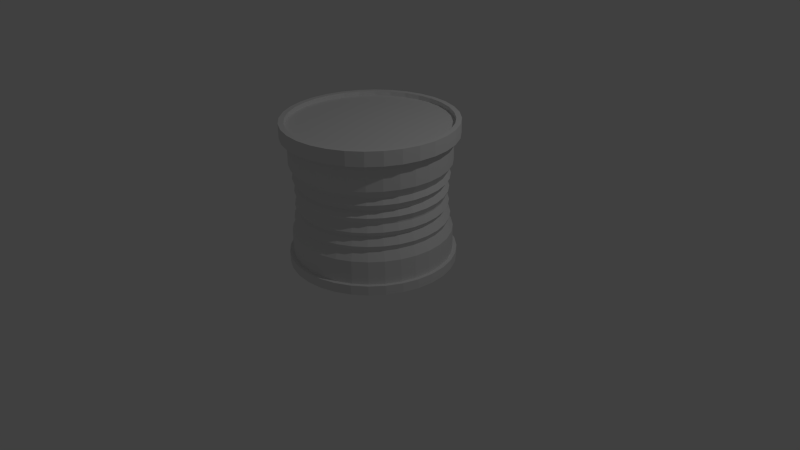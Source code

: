 # Source: Can.blend  (saved by Blender 2.76.0; exported with 4.5.12 LTS)
import bpy
from mathutils import Matrix  # noqa: F401  (used for matrix-valued properties, if any)

bpy.ops.wm.read_factory_settings(use_empty=True)
scene = bpy.context.scene
scene.name = 'Scene'

# ---- collections
col_collection_1 = bpy.data.collections.new('Collection 1'); scene.collection.children.link(col_collection_1)

# ---- world
world_world = bpy.data.worlds.new('World'); scene.world = world_world
world_world.color = (0.05088, 0.05088, 0.05088)
world_world.use_sun_shadow = False
world_world.sun_shadow_jitter_overblur = 0.0
world_world.cycles.sampling_method = 'MANUAL'
world_world.cycles.sample_map_resolution = 256

# ---- cameras
cam_camera = bpy.data.cameras.new('Camera')
cam_camera.clip_end = 100.0
cam_camera.lens = 35.0
cam_camera.sensor_width = 32.0
cam_camera.sensor_height = 18.0
cam_camera.ortho_scale = 7.314
cam_camera.dof.focus_distance = 0.0
cam_camera.dof.aperture_fstop = 128.0

# ---- lights
light_lamp = bpy.data.lights.new('Lamp', 'POINT')
light_lamp.transmission_factor = 0.0
light_lamp.cutoff_distance = 30.0
light_lamp.energy = 100.0
light_lamp.shadow_buffer_clip_start = 1.001
light_lamp.shadow_soft_size = 0.1
light_lamp.shadow_maximum_resolution = 0.006
light_lamp.use_absolute_resolution = True
light_lamp.cycles.use_multiple_importance_sampling = False

# ---- meshes
me_cylinder = bpy.data.meshes.new('Cylinder')
me_cylinder.from_pydata([(-0.4159, 1.004, 0.8119), (-4.836e-09, 1.02, 0.8119), (-0.6038, 0.9036, 0.8119), (0.1991, 1.001, 0.8119), (-0.7684, 0.7684, 0.8119), (0.3905, 0.9428, 0.8119), (-0.9036, 0.6038, 0.8119), (0.567, 0.8485, 0.8119), (-1.004, 0.4159, 0.8119), (0.7216, 0.7216, 0.8119), (-1.066, 0.212, 0.8119), (0.8485, 0.567, 0.8119), (-1.087, 1.024e-06, 0.8119), (0.9428, 0.3905, 0.8119), (-1.066, -0.212, 0.8119), (1.001, 0.1991, 0.8119), (-1.004, -0.4159, 0.8119), (1.02, 7.17e-08, 0.8119), (-0.9036, -0.6038, 0.8119), (1.001, -0.1991, 0.8119), (-0.7684, -0.7684, 0.8119), (0.9428, -0.3905, 0.8119), (-0.6038, -0.9036, 0.8119), (0.8485, -0.567, 0.8119), (-0.4159, -1.004, 0.8119), (0.7216, -0.7216, 0.8119), (-0.212, -1.066, 0.8119), (0.567, -0.8485, 0.8119), (-3.644e-07, -1.087, 0.8119), (0.3905, -0.9428, 0.8119), (0.212, -1.066, 0.8119), (0.1991, -1.001, 0.8119), (0.4159, -1.004, 0.8119), (-3.374e-07, -1.02, 0.8119), (0.6038, -0.9036, 0.8119), (-0.1991, -1.001, 0.8119), (0.7684, -0.7684, 0.8119), (-0.3905, -0.9428, 0.8119), (0.9036, -0.6038, 0.8119), (-0.567, -0.8485, 0.8119), (1.004, -0.4159, 0.8119), (-0.7216, -0.7216, 0.8119), (1.066, -0.212, 0.8119), (-0.8485, -0.567, 0.8119), (1.087, 5.676e-08, 0.8119), (-0.9428, -0.3905, 0.8119), (1.066, 0.212, 0.8119), (-1.001, -0.1991, 0.8119), (1.004, 0.4159, 0.8119), (-1.02, 9.8e-07, 0.8119), (0.9036, 0.6038, 0.8119), (-1.001, 0.1991, 0.8119), (0.7684, 0.7684, 0.8119), (-0.9428, 0.3905, 0.8119), (0.6038, 0.9036, 0.8119), (-0.8485, 0.567, 0.8119), (0.4159, 1.004, 0.8119), (-0.7216, 0.7216, 0.8119), (-1.032e-08, 1.087, 0.6301), (-0.567, 0.8485, 0.8119), (-1.032e-08, 1.087, 0.8119), (-0.3905, 0.9428, 0.8119), (0.212, 1.066, 0.8119), (-0.1991, 1.001, 0.8119), (0.0, 1.0, -0.885), (0.1951, 0.9808, -0.885), (0.3827, 0.9239, -0.885), (0.5556, 0.8315, -0.885), (0.7071, 0.7071, -0.885), (0.8315, 0.5556, -0.885), (0.9239, 0.3827, -0.885), (0.9808, 0.1951, -0.885), (1.0, 7.55e-08, -0.885), (0.9808, -0.1951, -0.885), (0.9239, -0.3827, -0.885), (0.8315, -0.5556, -0.885), (0.7071, -0.7071, -0.885), (0.5556, -0.8315, -0.885), (0.3827, -0.9239, -0.885), (0.1951, -0.9808, -0.885), (-3.258e-07, -1.0, -0.885), (-0.1951, -0.9808, -0.885), (-0.3827, -0.9239, -0.885), (-0.5556, -0.8315, -0.885), (-0.7071, -0.7071, -0.885), (-0.8315, -0.5556, -0.885), (-0.9239, -0.3827, -0.885), (-0.9808, -0.1951, -0.885), (-1.0, 9.656e-07, -0.885), (-0.9808, 0.1951, -0.885), (-0.9239, 0.3827, -0.885), (-0.8315, 0.5556, -0.885), (-0.7071, 0.7071, -0.885), (-0.5556, 0.8315, -0.885), (-0.3827, 0.9239, -0.885), (-0.1951, 0.9808, -0.885), (0.0, 1.0, 0.6373), (0.1951, 0.9808, 0.6373), (0.3827, 0.9239, 0.6373), (0.5556, 0.8315, 0.6373), (0.7071, 0.7071, 0.6373), (0.8315, 0.5556, 0.6373), (0.9239, 0.3827, 0.6373), (0.9808, 0.1951, 0.6373), (1.0, 7.55e-08, 0.6373), (0.9808, -0.1951, 0.6373), (0.9239, -0.3827, 0.6373), (0.8315, -0.5556, 0.6373), (0.7071, -0.7071, 0.6373), (0.5556, -0.8315, 0.6373), (0.3827, -0.9239, 0.6373), (0.1951, -0.9808, 0.6373), (-3.258e-07, -1.0, 0.6373), (-0.1951, -0.9808, 0.6373), (-0.3827, -0.9239, 0.6373), (-0.5556, -0.8315, 0.6373), (-0.7071, -0.7071, 0.6373), (-0.8315, -0.5556, 0.6373), (-0.9239, -0.3827, 0.6373), (-0.9808, -0.1951, 0.6373), (-1.0, 9.656e-07, 0.6373), (-0.9808, 0.1951, 0.6373), (-0.9239, 0.3827, 0.6373), (-0.8315, 0.5556, 0.6373), (-0.7071, 0.7071, 0.6373), (-0.5556, 0.8315, 0.6373), (-0.3827, 0.9239, 0.6373), (-0.1951, 0.9808, 0.6373), (0.1951, 0.9808, 0.2938), (0.1852, 0.9308, -0.05628), (0.1758, 0.884, -0.311), (0.1951, 0.9808, -0.6757), (0.3827, 0.9239, 0.2938), (0.3632, 0.8768, -0.05628), (0.3449, 0.8328, -0.311), (0.3827, 0.9239, -0.6757), (0.5556, 0.8315, 0.2938), (0.5273, 0.7891, -0.05628), (0.5008, 0.7495, -0.311), (0.5556, 0.8315, -0.6757), (0.7071, 0.7071, 0.2938), (0.6711, 0.6711, -0.05628), (0.6374, 0.6374, -0.311), (0.7071, 0.7071, -0.6757), (0.8315, 0.5556, 0.2938), (0.7891, 0.5273, -0.05628), (0.7495, 0.5008, -0.311), (0.8315, 0.5556, -0.6757), (0.9239, 0.3827, 0.2938), (0.8768, 0.3632, -0.05628), (0.8328, 0.3449, -0.311), (0.9239, 0.3827, -0.6757), (0.9808, 0.1951, 0.2938), (0.9308, 0.1852, -0.05628), (0.884, 0.1758, -0.311), (0.9808, 0.1951, -0.6757), (1.0, 7.55e-08, 0.2938), (0.9491, 8.771e-08, -0.05628), (0.9014, 9.795e-08, -0.311), (1.0, 7.55e-08, -0.6757), (0.9808, -0.1951, 0.2938), (0.9308, -0.1852, -0.05628), (0.884, -0.1758, -0.311), (0.9808, -0.1951, -0.6757), (0.9239, -0.3827, 0.2938), (0.8768, -0.3632, -0.05628), (0.8328, -0.3449, -0.311), (0.9239, -0.3827, -0.6757), (0.8315, -0.5556, 0.2938), (0.7891, -0.5273, -0.05628), (0.7495, -0.5008, -0.311), (0.8315, -0.5556, -0.6757), (0.7071, -0.7071, 0.2938), (0.6711, -0.6711, -0.05628), (0.6374, -0.6374, -0.311), (0.7071, -0.7071, -0.6757), (0.5556, -0.8315, 0.2938), (0.5273, -0.7891, -0.05628), (0.5008, -0.7495, -0.311), (0.5556, -0.8315, -0.6757), (0.3827, -0.9239, 0.2938), (0.3632, -0.8768, -0.05628), (0.3449, -0.8328, -0.311), (0.3827, -0.9239, -0.6757), (0.1951, -0.9808, 0.2938), (0.1852, -0.9308, -0.05628), (0.1758, -0.884, -0.311), (0.1951, -0.9808, -0.6757), (-3.258e-07, -1.0, 0.2938), (-3.063e-07, -0.9491, -0.05628), (-2.87e-07, -0.9014, -0.311), (-3.258e-07, -1.0, -0.6757), (-0.1951, -0.9808, 0.2938), (-0.1852, -0.9308, -0.05628), (-0.1758, -0.884, -0.311), (-0.1951, -0.9808, -0.6757), (-0.3827, -0.9239, 0.2938), (-0.3632, -0.8768, -0.05628), (-0.3449, -0.8328, -0.311), (-0.3827, -0.9239, -0.6757), (-0.5556, -0.8315, 0.2938), (-0.5273, -0.7891, -0.05628), (-0.5008, -0.7495, -0.311), (-0.5556, -0.8315, -0.6757), (-0.7071, -0.7071, 0.2938), (-0.6711, -0.6711, -0.05628), (-0.6374, -0.6374, -0.311), (-0.7071, -0.7071, -0.6757), (-0.8315, -0.5556, 0.2938), (-0.7891, -0.5273, -0.05628), (-0.7495, -0.5008, -0.311), (-0.8315, -0.5556, -0.6757), (-0.9239, -0.3827, 0.2938), (-0.8768, -0.3632, -0.05628), (-0.8328, -0.3449, -0.311), (-0.9239, -0.3827, -0.6757), (-0.9808, -0.1951, 0.2938), (-0.9308, -0.1852, -0.05628), (-0.884, -0.1758, -0.311), (-0.9808, -0.1951, -0.6757), (-1.0, 9.656e-07, 0.2938), (-0.9491, 9.325e-07, -0.05628), (-0.9014, 9.002e-07, -0.311), (-1.0, 9.656e-07, -0.6757), (-0.9808, 0.1951, 0.2938), (-0.9308, 0.1852, -0.05628), (-0.884, 0.1758, -0.311), (-0.9808, 0.1951, -0.6757), (-0.9239, 0.3827, 0.2938), (-0.8768, 0.3632, -0.05628), (-0.8327, 0.3449, -0.311), (-0.9239, 0.3827, -0.6757), (-0.8315, 0.5556, 0.2938), (-0.7891, 0.5273, -0.05628), (-0.7495, 0.5008, -0.311), (-0.8315, 0.5556, -0.6757), (-0.7071, 0.7071, 0.2938), (-0.6711, 0.6711, -0.05628), (-0.6374, 0.6374, -0.311), (-0.7071, 0.7071, -0.6757), (-0.5556, 0.8315, 0.2938), (-0.5273, 0.7891, -0.05628), (-0.5008, 0.7495, -0.311), (-0.5556, 0.8315, -0.6757), (-0.3827, 0.9239, 0.2938), (-0.3632, 0.8768, -0.05628), (-0.3449, 0.8328, -0.311), (-0.3827, 0.9239, -0.6757), (-0.1951, 0.9808, 0.2938), (-0.1852, 0.9308, -0.05628), (-0.1758, 0.884, -0.311), (-0.1951, 0.9808, -0.6757), (0.0, 1.0, -0.6757), (6.739e-09, 0.9014, -0.311), (2.973e-09, 0.9491, -0.05628), (0.0, 1.0, 0.2938), (0.1886, 0.948, 0.112), (0.3699, 0.893, 0.112), (0.537, 0.8037, 0.112), (0.6835, 0.6835, 0.112), (0.8037, 0.537, 0.112), (0.893, 0.3699, 0.112), (0.948, 0.1886, 0.112), (0.9666, 8.326e-08, 0.112), (0.948, -0.1886, 0.112), (0.893, -0.3699, 0.112), (0.8037, -0.537, 0.112), (0.6835, -0.6835, 0.112), (0.537, -0.8037, 0.112), (0.3699, -0.893, 0.112), (0.1886, -0.948, 0.112), (-3.124e-07, -0.9666, 0.112), (-0.1886, -0.948, 0.112), (-0.3699, -0.893, 0.112), (-0.537, -0.8037, 0.112), (-0.6835, -0.6835, 0.112), (-0.8037, -0.537, 0.112), (-0.893, -0.3699, 0.112), (-0.948, -0.1886, 0.112), (-0.9666, 9.436e-07, 0.112), (-0.948, 0.1886, 0.112), (-0.893, 0.3699, 0.112), (-0.8037, 0.537, 0.112), (-0.6835, 0.6835, 0.112), (-0.537, 0.8037, 0.112), (-0.3699, 0.893, 0.112), (-0.1886, 0.948, 0.112), (2.538e-09, 0.9666, 0.112), (0.1771, 0.8904, -0.1565), (0.3474, 0.8388, -0.1565), (0.5044, 0.7549, -0.1565), (0.642, 0.642, -0.1565), (0.7549, 0.5044, -0.1565), (0.8388, 0.3474, -0.1565), (0.8904, 0.1771, -0.1565), (0.9079, 9.695e-08, -0.1565), (0.8904, -0.1771, -0.1565), (0.8388, -0.3474, -0.1565), (0.7549, -0.5044, -0.1565), (0.642, -0.642, -0.1565), (0.5044, -0.7549, -0.1565), (0.3474, -0.8388, -0.1565), (0.1771, -0.8904, -0.1565), (-2.899e-07, -0.9079, -0.1565), (-0.1771, -0.8904, -0.1565), (-0.3474, -0.8388, -0.1565), (-0.5044, -0.7549, -0.1565), (-0.642, -0.642, -0.1565), (-0.7549, -0.5044, -0.1565), (-0.8388, -0.3474, -0.1565), (-0.8904, -0.1771, -0.1565), (-0.9079, 9.051e-07, -0.1565), (-0.8904, 0.1771, -0.1565), (-0.8388, 0.3474, -0.1565), (-0.7549, 0.5044, -0.1565), (-0.642, 0.642, -0.1565), (-0.5044, 0.7549, -0.1565), (-0.3474, 0.8388, -0.1565), (-0.1771, 0.8904, -0.1565), (5.97e-09, 0.9079, -0.1565), (0.1824, 0.9168, -0.4787), (0.3577, 0.8636, -0.4787), (0.5193, 0.7772, -0.4787), (0.6609, 0.6609, -0.4787), (0.7772, 0.5193, -0.4787), (0.8636, 0.3577, -0.4787), (0.9168, 0.1824, -0.4787), (0.9347, 9.074e-08, -0.4787), (0.9168, -0.1824, -0.4787), (0.8636, -0.3577, -0.4787), (0.7772, -0.5193, -0.4787), (0.6609, -0.6609, -0.4787), (0.5193, -0.7772, -0.4787), (0.3577, -0.8636, -0.4787), (0.1824, -0.9168, -0.4787), (-2.982e-07, -0.9347, -0.4787), (-0.1824, -0.9168, -0.4787), (-0.3577, -0.8636, -0.4787), (-0.5193, -0.7772, -0.4787), (-0.6609, -0.6609, -0.4787), (-0.7772, -0.5193, -0.4787), (-0.8636, -0.3577, -0.4787), (-0.9168, -0.1824, -0.4787), (-0.9347, 9.227e-07, -0.4787), (-0.9168, 0.1824, -0.4787), (-0.8636, 0.3577, -0.4787), (-0.7772, 0.5193, -0.4787), (-0.6609, 0.6609, -0.4787), (-0.5193, 0.7772, -0.4787), (-0.3577, 0.8636, -0.4787), (-0.1824, 0.9168, -0.4787), (6.34e-09, 0.9347, -0.4787), (0.1758, 0.884, 0.01498), (0.1852, 0.9308, -0.2398), (0.1951, 0.9808, -0.5898), (0.3449, 0.8328, 0.01498), (0.3632, 0.8768, -0.2398), (0.3827, 0.9239, -0.5898), (0.5008, 0.7495, 0.01498), (0.5273, 0.7891, -0.2398), (0.5556, 0.8315, -0.5898), (0.6374, 0.6374, 0.01498), (0.6711, 0.6711, -0.2398), (0.7071, 0.7071, -0.5898), (0.7495, 0.5008, 0.01498), (0.7891, 0.5273, -0.2398), (0.8315, 0.5556, -0.5898), (0.8328, 0.3449, 0.01498), (0.8768, 0.3632, -0.2398), (0.9239, 0.3827, -0.5898), (0.884, 0.1758, 0.01498), (0.9308, 0.1852, -0.2398), (0.9808, 0.1951, -0.5898), (0.9014, 9.795e-08, 0.01498), (0.9491, 8.771e-08, -0.2398), (1.0, 7.55e-08, -0.5898), (0.884, -0.1758, 0.01498), (0.9308, -0.1852, -0.2398), (0.9808, -0.1951, -0.5898), (0.8328, -0.3449, 0.01498), (0.8768, -0.3632, -0.2398), (0.9239, -0.3827, -0.5898), (0.7495, -0.5008, 0.01498), (0.7891, -0.5273, -0.2398), (0.8315, -0.5556, -0.5898), (0.6374, -0.6374, 0.01498), (0.6711, -0.6711, -0.2398), (0.7071, -0.7071, -0.5898), (0.5008, -0.7495, 0.01498), (0.5273, -0.7891, -0.2398), (0.5556, -0.8315, -0.5898), (0.3449, -0.8328, 0.01498), (0.3632, -0.8768, -0.2398), (0.3827, -0.9239, -0.5898), (0.1758, -0.884, 0.01498), (0.1852, -0.9308, -0.2398), (0.1951, -0.9808, -0.5898), (-2.87e-07, -0.9014, 0.01498), (-3.063e-07, -0.9491, -0.2398), (-3.258e-07, -1.0, -0.5898), (-0.1758, -0.884, 0.01498), (-0.1852, -0.9308, -0.2398), (-0.1951, -0.9808, -0.5898), (-0.3449, -0.8328, 0.01498), (-0.3632, -0.8768, -0.2398), (-0.3827, -0.9239, -0.5898), (-0.5008, -0.7495, 0.01498), (-0.5273, -0.7891, -0.2398), (-0.5556, -0.8315, -0.5898), (-0.6374, -0.6374, 0.01498), (-0.6711, -0.6711, -0.2398), (-0.7071, -0.7071, -0.5898), (-0.7495, -0.5008, 0.01498), (-0.7891, -0.5273, -0.2398), (-0.8315, -0.5556, -0.5898), (-0.8328, -0.3449, 0.01498), (-0.8768, -0.3632, -0.2398), (-0.9239, -0.3827, -0.5898), (-0.884, -0.1758, 0.01498), (-0.9308, -0.1852, -0.2398), (-0.9808, -0.1951, -0.5898), (-0.9014, 9.002e-07, 0.01498), (-0.9491, 9.325e-07, -0.2398), (-1.0, 9.656e-07, -0.5898), (-0.884, 0.1758, 0.01498), (-0.9308, 0.1852, -0.2398), (-0.9808, 0.1951, -0.5898), (-0.8327, 0.3449, 0.01498), (-0.8768, 0.3632, -0.2398), (-0.9239, 0.3827, -0.5898), (-0.7495, 0.5008, 0.01498), (-0.7891, 0.5273, -0.2398), (-0.8315, 0.5556, -0.5898), (-0.6374, 0.6374, 0.01498), (-0.6711, 0.6711, -0.2398), (-0.7071, 0.7071, -0.5898), (-0.5008, 0.7495, 0.01498), (-0.5273, 0.7891, -0.2398), (-0.5556, 0.8315, -0.5898), (-0.3449, 0.8328, 0.01498), (-0.3632, 0.8768, -0.2398), (-0.3827, 0.9239, -0.5898), (-0.1758, 0.884, 0.01498), (-0.1852, 0.9308, -0.2398), (-0.1951, 0.9808, -0.5898), (2.538e-09, 0.9666, -0.408), (5.97e-09, 0.9079, -0.1396), (6.34e-09, 0.9347, 0.1827), (0.09755, 0.9904, -0.6757), (0.08792, 0.8927, -0.311), (0.09258, 0.94, -0.05628), (0.09755, 0.9904, 0.2938), (0.2889, 0.9523, -0.6757), (0.2604, 0.8584, -0.311), (0.2742, 0.9038, -0.05628), (0.2889, 0.9523, 0.2938), (0.4691, 0.8777, -0.6757), (0.4229, 0.7911, -0.311), (0.4452, 0.833, -0.05628), (0.4691, 0.8777, 0.2938), (0.6313, 0.7693, -0.6757), (0.5691, 0.6934, -0.311), (0.5992, 0.7301, -0.05628), (0.6313, 0.7693, 0.2938), (0.7693, 0.6313, -0.6757), (0.6934, 0.5691, -0.311), (0.7301, 0.5992, -0.05628), (0.7693, 0.6313, 0.2938), (0.8777, 0.4691, -0.6757), (0.7911, 0.4229, -0.311), (0.833, 0.4452, -0.05628), (0.8777, 0.4691, 0.2938), (0.9523, 0.2889, -0.6757), (0.8584, 0.2604, -0.311), (0.9038, 0.2742, -0.05628), (0.9523, 0.2889, 0.2938), (0.9904, 0.09755, -0.6757), (0.8927, 0.08792, -0.311), (0.94, 0.09258, -0.05628), (0.9904, 0.09755, 0.2938), (0.9904, -0.09755, -0.6757), (0.8927, -0.08792, -0.311), (0.94, -0.09258, -0.05628), (0.9904, -0.09755, 0.2938), (0.9523, -0.2889, -0.6757), (0.8584, -0.2604, -0.311), (0.9038, -0.2742, -0.05628), (0.9523, -0.2889, 0.2938), (0.8777, -0.4691, -0.6757), (0.7911, -0.4229, -0.311), (0.833, -0.4452, -0.05628), (0.8777, -0.4691, 0.2938), (0.7693, -0.6313, -0.6757), (0.6934, -0.5691, -0.311), (0.7301, -0.5992, -0.05628), (0.7693, -0.6313, 0.2938), (0.6313, -0.7693, -0.6757), (0.5691, -0.6934, -0.311), (0.5992, -0.7301, -0.05628), (0.6313, -0.7693, 0.2938), (0.4691, -0.8777, -0.6757), (0.4229, -0.7911, -0.311), (0.4452, -0.833, -0.05628), (0.4691, -0.8777, 0.2938), (0.2889, -0.9523, -0.6757), (0.2604, -0.8584, -0.311), (0.2742, -0.9038, -0.05628), (0.2889, -0.9523, 0.2938), (0.09754, -0.9904, -0.6757), (0.08792, -0.8927, -0.311), (0.09258, -0.94, -0.05628), (0.09754, -0.9904, 0.2938), (-0.09755, -0.9904, -0.6757), (-0.08792, -0.8927, -0.311), (-0.09258, -0.94, -0.05628), (-0.09755, -0.9904, 0.2938), (-0.2889, -0.9523, -0.6757), (-0.2604, -0.8584, -0.311), (-0.2742, -0.9038, -0.05628), (-0.2889, -0.9523, 0.2938), (-0.4691, -0.8777, -0.6757), (-0.4229, -0.7911, -0.311), (-0.4452, -0.833, -0.05628), (-0.4691, -0.8777, 0.2938), (-0.6313, -0.7693, -0.6757), (-0.5691, -0.6934, -0.311), (-0.5992, -0.7301, -0.05628), (-0.6313, -0.7693, 0.2938), (-0.7693, -0.6313, -0.6757), (-0.6934, -0.5691, -0.311), (-0.7301, -0.5992, -0.05628), (-0.7693, -0.6313, 0.2938), (-0.8777, -0.4691, -0.6757), (-0.7911, -0.4229, -0.311), (-0.833, -0.4452, -0.05628), (-0.8777, -0.4691, 0.2938), (-0.9523, -0.2889, -0.6757), (-0.8584, -0.2604, -0.311), (-0.9038, -0.2742, -0.05628), (-0.9523, -0.2889, 0.2938), (-0.9904, -0.09754, -0.6757), (-0.8927, -0.08792, -0.311), (-0.94, -0.09258, -0.05628), (-0.9904, -0.09754, 0.2938), (-0.9904, 0.09755, -0.6757), (-0.8927, 0.08792, -0.311), (-0.94, 0.09258, -0.05628), (-0.9904, 0.09755, 0.2938), (-0.9523, 0.2889, -0.6757), (-0.8584, 0.2604, -0.311), (-0.9038, 0.2742, -0.05628), (-0.9523, 0.2889, 0.2938), (-0.8777, 0.4691, -0.6757), (-0.7911, 0.4229, -0.311), (-0.833, 0.4452, -0.05628), (-0.8777, 0.4691, 0.2938), (-0.7693, 0.6313, -0.6757), (-0.6934, 0.5691, -0.311), (-0.7301, 0.5992, -0.05628), (-0.7693, 0.6313, 0.2938), (-0.6313, 0.7693, -0.6757), (-0.5691, 0.6934, -0.311), (-0.5992, 0.7301, -0.05628), (-0.6313, 0.7693, 0.2938), (-0.4691, 0.8777, -0.6757), (-0.4229, 0.7911, -0.311), (-0.4452, 0.833, -0.05628), (-0.4691, 0.8777, 0.2938), (-0.09754, 0.9904, -0.6757), (-0.08792, 0.8927, -0.311), (-0.09258, 0.94, -0.05628), (-0.09754, 0.9904, 0.2938), (-0.2889, 0.9523, -0.6757), (-0.2604, 0.8584, -0.311), (-0.2742, 0.9038, -0.05628), (-0.2889, 0.9523, 0.2938), (0.1824, 0.9168, 0.1827), (0.3577, 0.8636, 0.1827), (0.5193, 0.7772, 0.1827), (0.6609, 0.6609, 0.1827), (0.7772, 0.5193, 0.1827), (0.8636, 0.3577, 0.1827), (0.9168, 0.1824, 0.1827), (0.9347, 9.074e-08, 0.1827), (0.9168, -0.1824, 0.1827), (0.8636, -0.3577, 0.1827), (0.7772, -0.5193, 0.1827), (0.6609, -0.6609, 0.1827), (0.5193, -0.7772, 0.1827), (0.3577, -0.8636, 0.1827), (0.1824, -0.9168, 0.1827), (-2.982e-07, -0.9347, 0.1827), (-0.1824, -0.9168, 0.1827), (-0.3577, -0.8636, 0.1827), (-0.5193, -0.7772, 0.1827), (-0.6609, -0.6609, 0.1827), (-0.7772, -0.5193, 0.1827), (-0.8636, -0.3577, 0.1827), (-0.9168, -0.1824, 0.1827), (-0.9347, 9.227e-07, 0.1827), (-0.9168, 0.1824, 0.1827), (-0.8636, 0.3577, 0.1827), (-0.7772, 0.5193, 0.1827), (-0.6609, 0.6609, 0.1827), (-0.5193, 0.7772, 0.1827), (-0.3577, 0.8636, 0.1827), (-0.1824, 0.9168, 0.1827), (6.739e-09, 0.9014, 0.01498), (-0.2792, 0.9205, 0.112), (-0.09428, 0.9573, 0.112), (-0.4534, 0.8483, 0.112), (-0.6102, 0.7436, 0.112), (-0.7436, 0.6102, 0.112), (-0.8483, 0.4534, 0.112), (-0.9205, 0.2792, 0.112), (-0.9573, 0.09429, 0.112), (-0.9573, -0.09428, 0.112), (-0.9205, -0.2792, 0.112), (-0.8483, -0.4534, 0.112), (-0.7436, -0.6102, 0.112), (-0.6102, -0.7436, 0.112), (-0.4534, -0.8483, 0.112), (-0.2792, -0.9205, 0.112), (-0.09428, -0.9573, 0.112), (0.09428, -0.9573, 0.112), (0.2792, -0.9205, 0.112), (0.4534, -0.8483, 0.112), (0.6102, -0.7436, 0.112), (0.7436, -0.6102, 0.112), (0.8483, -0.4534, 0.112), (0.9205, -0.2792, 0.112), (0.9573, -0.09428, 0.112), (0.9573, 0.09428, 0.112), (0.9205, 0.2792, 0.112), (0.8483, 0.4534, 0.112), (0.7436, 0.6102, 0.112), (0.6102, 0.7436, 0.112), (0.4534, 0.8483, 0.112), (0.2792, 0.9205, 0.112), (0.09428, 0.9573, 0.112), (0.1771, 0.8904, -0.1396), (0.3474, 0.8388, -0.1396), (0.5044, 0.7549, -0.1396), (0.642, 0.642, -0.1396), (0.7549, 0.5044, -0.1396), (0.8388, 0.3474, -0.1396), (0.8904, 0.1771, -0.1396), (0.9079, 9.695e-08, -0.1396), (0.8904, -0.1771, -0.1396), (0.8388, -0.3474, -0.1396), (0.7549, -0.5044, -0.1396), (0.642, -0.642, -0.1396), (0.5044, -0.7549, -0.1396), (0.3474, -0.8388, -0.1396), (0.1771, -0.8904, -0.1396), (-2.899e-07, -0.9079, -0.1396), (-0.1771, -0.8904, -0.1396), (-0.3474, -0.8388, -0.1396), (-0.5044, -0.7549, -0.1396), (-0.642, -0.642, -0.1396), (-0.7549, -0.5044, -0.1396), (-0.8388, -0.3474, -0.1396), (-0.8904, -0.1771, -0.1396), (-0.9079, 9.051e-07, -0.1396), (-0.8904, 0.1771, -0.1396), (-0.8388, 0.3474, -0.1396), (-0.7549, 0.5044, -0.1396), (-0.642, 0.642, -0.1396), (-0.5044, 0.7549, -0.1396), (-0.3474, 0.8388, -0.1396), (-0.1771, 0.8904, -0.1396), (2.973e-09, 0.9491, -0.2398), (-0.2623, 0.8646, -0.1565), (-0.08856, 0.8992, -0.1565), (-0.4259, 0.7968, -0.1565), (-0.5732, 0.6984, -0.1565), (-0.6984, 0.5732, -0.1565), (-0.7968, 0.4259, -0.1565), (-0.8646, 0.2623, -0.1565), (-0.8992, 0.08856, -0.1565), (-0.8992, -0.08856, -0.1565), (-0.8646, -0.2623, -0.1565), (-0.7968, -0.4259, -0.1565), (-0.6984, -0.5732, -0.1565), (-0.5732, -0.6984, -0.1565), (-0.4259, -0.7968, -0.1565), (-0.2623, -0.8646, -0.1565), (-0.08856, -0.8992, -0.1565), (0.08856, -0.8992, -0.1565), (0.2623, -0.8646, -0.1565), (0.4259, -0.7968, -0.1565), (0.5732, -0.6984, -0.1565), (0.6984, -0.5732, -0.1565), (0.7968, -0.4259, -0.1565), (0.8646, -0.2623, -0.1565), (0.8992, -0.08856, -0.1565), (0.8992, 0.08856, -0.1565), (0.8646, 0.2623, -0.1565), (0.7968, 0.4259, -0.1565), (0.6984, 0.5732, -0.1565), (0.5732, 0.6984, -0.1565), (0.4259, 0.7968, -0.1565), (0.2623, 0.8646, -0.1565), (0.08856, 0.8992, -0.1565), (0.1886, 0.948, -0.408), (0.3699, 0.893, -0.408), (0.537, 0.8037, -0.408), (0.6835, 0.6835, -0.408), (0.8037, 0.537, -0.408), (0.893, 0.3699, -0.408), (0.948, 0.1886, -0.408), (0.9666, 8.326e-08, -0.408), (0.948, -0.1886, -0.408), (0.893, -0.3699, -0.408), (0.8037, -0.537, -0.408), (0.6835, -0.6835, -0.408), (0.537, -0.8037, -0.408), (0.3699, -0.893, -0.408), (0.1886, -0.948, -0.408), (-3.124e-07, -0.9666, -0.408), (-0.1886, -0.948, -0.408), (-0.3699, -0.893, -0.408), (-0.537, -0.8037, -0.408), (-0.6835, -0.6835, -0.408), (-0.8037, -0.537, -0.408), (-0.893, -0.3699, -0.408), (-0.948, -0.1886, -0.408), (-0.9666, 9.436e-07, -0.408), (-0.948, 0.1886, -0.408), (-0.893, 0.3699, -0.408), (-0.8037, 0.537, -0.408), (-0.6835, 0.6835, -0.408), (-0.537, 0.8037, -0.408), (-0.3699, 0.893, -0.408), (-0.1886, 0.948, -0.408), (0.0, 1.0, -0.5898), (-0.27, 0.8902, -0.4787), (-0.09118, 0.9257, -0.4787), (-0.4385, 0.8204, -0.4787), (-0.5901, 0.7191, -0.4787), (-0.7191, 0.5901, -0.4787), (-0.8204, 0.4385, -0.4787), (-0.8902, 0.27, -0.4787), (-0.9257, 0.09118, -0.4787), (-0.9257, -0.09118, -0.4787), (-0.8902, -0.27, -0.4787), (-0.8204, -0.4385, -0.4787), (-0.7191, -0.5901, -0.4787), (-0.5901, -0.7191, -0.4787), (-0.4385, -0.8204, -0.4787), (-0.27, -0.8902, -0.4787), (-0.09118, -0.9257, -0.4787), (0.09118, -0.9257, -0.4787), (0.27, -0.8902, -0.4787), (0.4385, -0.8204, -0.4787), (0.5901, -0.7191, -0.4787), (0.7191, -0.5901, -0.4787), (0.8204, -0.4385, -0.4787), (0.8902, -0.27, -0.4787), (0.9257, -0.09118, -0.4787), (0.9257, 0.09118, -0.4787), (0.8902, 0.27, -0.4787), (0.8204, 0.4385, -0.4787), (0.7191, 0.5901, -0.4787), (0.5901, 0.7191, -0.4787), (0.4385, 0.8204, -0.4787), (0.27, 0.8902, -0.4787), (0.09118, 0.9257, -0.4787), (0.09755, 0.9904, -0.5898), (0.2889, 0.9523, -0.5898), (0.4691, 0.8777, -0.5898), (0.6313, 0.7693, -0.5898), (0.7693, 0.6313, -0.5898), (0.8777, 0.4691, -0.5898), (0.9523, 0.2889, -0.5898), (0.9904, 0.09755, -0.5898), (0.9904, -0.09755, -0.5898), (0.9523, -0.2889, -0.5898), (0.8777, -0.4691, -0.5898), (0.7693, -0.6313, -0.5898), (0.6313, -0.7693, -0.5898), (0.4691, -0.8777, -0.5898), (0.2889, -0.9523, -0.5898), (0.09754, -0.9904, -0.5898), (-0.09755, -0.9904, -0.5898), (-0.2889, -0.9523, -0.5898), (-0.4691, -0.8777, -0.5898), (-0.6313, -0.7693, -0.5898), (-0.7693, -0.6313, -0.5898), (-0.8777, -0.4691, -0.5898), (-0.9523, -0.2889, -0.5898), (-0.9904, -0.09754, -0.5898), (-0.9904, 0.09755, -0.5898), (-0.9523, 0.2889, -0.5898), (-0.8777, 0.4691, -0.5898), (-0.7693, 0.6313, -0.5898), (-0.6313, 0.7693, -0.5898), (-0.4691, 0.8777, -0.5898), (-0.09754, 0.9904, -0.5898), (-0.2889, 0.9523, -0.5898), (0.09258, 0.94, -0.2398), (0.2742, 0.9038, -0.2398), (0.4452, 0.833, -0.2398), (0.5992, 0.7301, -0.2398), (0.7301, 0.5992, -0.2398), (0.833, 0.4452, -0.2398), (0.9038, 0.2742, -0.2398), (0.94, 0.09258, -0.2398), (0.94, -0.09258, -0.2398), (0.9038, -0.2742, -0.2398), (0.833, -0.4452, -0.2398), (0.7301, -0.5992, -0.2398), (0.5992, -0.7301, -0.2398), (0.4452, -0.833, -0.2398), (0.2742, -0.9038, -0.2398), (0.09258, -0.94, -0.2398), (-0.09258, -0.94, -0.2398), (-0.2742, -0.9038, -0.2398), (-0.4452, -0.833, -0.2398), (-0.5992, -0.7301, -0.2398), (-0.7301, -0.5992, -0.2398), (-0.833, -0.4452, -0.2398), (-0.9038, -0.2742, -0.2398), (-0.94, -0.09258, -0.2398), (-0.94, 0.09258, -0.2398), (-0.9038, 0.2742, -0.2398), (-0.833, 0.4452, -0.2398), (-0.7301, 0.5992, -0.2398), (-0.5992, 0.7301, -0.2398), (-0.4452, 0.833, -0.2398), (-0.09258, 0.94, -0.2398), (-0.2742, 0.9038, -0.2398), (0.08792, 0.8927, 0.01498), (0.2604, 0.8584, 0.01498), (0.4229, 0.7911, 0.01498), (0.5691, 0.6934, 0.01498), (0.6934, 0.5691, 0.01498), (0.7911, 0.4229, 0.01498), (0.8584, 0.2604, 0.01498), (0.8927, 0.08792, 0.01498), (0.8927, -0.08792, 0.01498), (0.8584, -0.2604, 0.01498), (0.7911, -0.4229, 0.01498), (0.6934, -0.5691, 0.01498), (0.5691, -0.6934, 0.01498), (0.4229, -0.7911, 0.01498), (0.2604, -0.8584, 0.01498), (0.08792, -0.8927, 0.01498), (-0.08792, -0.8927, 0.01498), (-0.2604, -0.8584, 0.01498), (-0.4229, -0.7911, 0.01498), (-0.5691, -0.6934, 0.01498), (-0.6934, -0.5691, 0.01498), (-0.7911, -0.4229, 0.01498), (-0.8584, -0.2604, 0.01498), (-0.8927, -0.08792, 0.01498), (-0.8927, 0.08792, 0.01498), (-0.8584, 0.2604, 0.01498), (-0.7911, 0.4229, 0.01498), (-0.6934, 0.5691, 0.01498), (-0.5691, 0.6934, 0.01498), (-0.4229, 0.7911, 0.01498), (-0.08792, 0.8927, 0.01498), (-0.2604, 0.8584, 0.01498), (-0.27, 0.8902, 0.1827), (-0.2623, 0.8646, -0.1396), (-0.2792, 0.9205, -0.408), (-0.09118, 0.9257, 0.1827), (-0.08856, 0.8992, -0.1396), (-0.09428, 0.9573, -0.408), (-0.4385, 0.8204, 0.1827), (-0.4259, 0.7968, -0.1396), (-0.4534, 0.8483, -0.408), (-0.5901, 0.7191, 0.1827), (-0.5732, 0.6984, -0.1396), (-0.6102, 0.7436, -0.408), (-0.7191, 0.5901, 0.1827), (-0.6984, 0.5732, -0.1396), (-0.7436, 0.6102, -0.408), (-0.8204, 0.4385, 0.1827), (-0.7968, 0.4259, -0.1396), (-0.8483, 0.4534, -0.408), (-0.8902, 0.27, 0.1827), (-0.8646, 0.2623, -0.1396), (-0.9205, 0.2792, -0.408), (-0.9257, 0.09118, 0.1827), (-0.8992, 0.08856, -0.1396), (-0.9573, 0.09429, -0.408), (-0.9257, -0.09118, 0.1827), (-0.8992, -0.08856, -0.1396), (-0.9573, -0.09428, -0.408), (-0.8902, -0.27, 0.1827), (-0.8646, -0.2623, -0.1396), (-0.9205, -0.2792, -0.408), (-0.8204, -0.4385, 0.1827), (-0.7968, -0.4259, -0.1396), (-0.8483, -0.4534, -0.408), (-0.7191, -0.5901, 0.1827), (-0.6984, -0.5732, -0.1396), (-0.7436, -0.6102, -0.408), (-0.5901, -0.7191, 0.1827), (-0.5732, -0.6984, -0.1396), (-0.6102, -0.7436, -0.408), (-0.4385, -0.8204, 0.1827), (-0.4259, -0.7968, -0.1396), (-0.4534, -0.8483, -0.408), (-0.27, -0.8902, 0.1827), (-0.2623, -0.8646, -0.1396), (-0.2792, -0.9205, -0.408), (-0.09118, -0.9257, 0.1827), (-0.08856, -0.8992, -0.1396), (-0.09428, -0.9573, -0.408), (0.09118, -0.9257, 0.1827), (0.08856, -0.8992, -0.1396), (0.09428, -0.9573, -0.408), (0.27, -0.8902, 0.1827), (0.2623, -0.8646, -0.1396), (0.2792, -0.9205, -0.408), (0.4385, -0.8204, 0.1827), (0.4259, -0.7968, -0.1396), (0.4534, -0.8483, -0.408), (0.5901, -0.7191, 0.1827), (0.5732, -0.6984, -0.1396), (0.6102, -0.7436, -0.408), (0.7191, -0.5901, 0.1827), (0.6984, -0.5732, -0.1396), (0.7436, -0.6102, -0.408), (0.8204, -0.4385, 0.1827), (0.7968, -0.4259, -0.1396), (0.8483, -0.4534, -0.408), (0.8902, -0.27, 0.1827), (0.8646, -0.2623, -0.1396), (0.9205, -0.2792, -0.408), (0.9257, -0.09118, 0.1827), (0.8992, -0.08856, -0.1396), (0.9573, -0.09428, -0.408), (0.9257, 0.09118, 0.1827), (0.8992, 0.08856, -0.1396), (0.9573, 0.09428, -0.408), (0.8902, 0.27, 0.1827), (0.8646, 0.2623, -0.1396), (0.9205, 0.2792, -0.408), (0.8204, 0.4385, 0.1827), (0.7968, 0.4259, -0.1396), (0.8483, 0.4534, -0.408), (0.7191, 0.5901, 0.1827), (0.6984, 0.5732, -0.1396), (0.7436, 0.6102, -0.408), (0.5901, 0.7191, 0.1827), (0.5732, 0.6984, -0.1396), (0.6102, 0.7436, -0.408), (0.4385, 0.8204, 0.1827), (0.4259, 0.7968, -0.1396), (0.4534, 0.8483, -0.408), (0.27, 0.8902, 0.1827), (0.2623, 0.8646, -0.1396), (0.2792, 0.9205, -0.408), (0.09118, 0.9257, 0.1827), (0.08856, 0.8992, -0.1396), (0.09428, 0.9573, -0.408), (-2.723e-09, 1.051, -1.003), (0.205, 1.031, -1.003), (0.205, 1.031, -0.882), (0.4021, 0.9709, -1.003), (0.4021, 0.9709, -0.882), (0.5838, 0.8737, -1.003), (0.5838, 0.8737, -0.882), (0.7431, 0.7431, -1.003), (0.7431, 0.7431, -0.882), (0.8737, 0.5838, -1.003), (0.8737, 0.5838, -0.882), (0.9709, 0.4021, -1.003), (0.9709, 0.4021, -0.882), (1.031, 0.205, -1.003), (1.031, 0.205, -0.882), (1.051, 6.347e-08, -1.003), (1.051, 6.347e-08, -0.882), (1.031, -0.205, -1.003), (1.031, -0.205, -0.882), (0.9709, -0.4021, -1.003), (0.9709, -0.4021, -0.882), (0.8737, -0.5838, -1.003), (0.8737, -0.5838, -0.882), (0.7431, -0.7431, -1.003), (0.7431, -0.7431, -0.882), (0.5838, -0.8737, -1.003), (0.5838, -0.8737, -0.882), (0.4021, -0.9709, -1.003), (0.4021, -0.9709, -0.882), (0.205, -1.031, -1.003), (0.205, -1.031, -0.882), (-3.451e-07, -1.051, -1.003), (-3.451e-07, -1.051, -0.882), (-0.205, -1.031, -1.003), (-0.205, -1.031, -0.882), (-0.4021, -0.9709, -1.003), (-0.4021, -0.9709, -0.882), (-0.5838, -0.8737, -1.003), (-0.5838, -0.8737, -0.882), (-0.7431, -0.7431, -1.003), (-0.7431, -0.7431, -0.882), (-0.8737, -0.5838, -1.003), (-0.8737, -0.5838, -0.882), (-0.9709, -0.4021, -1.003), (-0.9709, -0.4021, -0.882), (-1.031, -0.205, -1.003), (-1.031, -0.205, -0.882), (-1.051, 9.988e-07, -1.003), (-1.051, 9.988e-07, -0.882), (-1.031, 0.205, -1.003), (-1.031, 0.205, -0.882), (-0.9709, 0.4021, -1.003), (-0.9709, 0.4021, -0.882), (-0.8737, 0.5838, -1.003), (-0.8737, 0.5838, -0.882), (-0.7431, 0.7431, -1.003), (-0.7431, 0.7431, -0.882), (-0.5838, 0.8737, -1.003), (-0.5838, 0.8737, -0.882), (-0.4021, 0.9709, -1.003), (-0.4021, 0.9709, -0.882), (-0.205, 1.031, -1.003), (-0.205, 1.031, -0.882), (-2.723e-09, 1.051, -0.882), (-0.212, 1.066, 0.8119), (0.212, 1.066, 0.6301), (0.4159, 1.004, 0.6301), (0.6038, 0.9036, 0.6301), (0.7684, 0.7684, 0.6301), (0.9036, 0.6038, 0.6301), (1.004, 0.4159, 0.6301), (1.066, 0.212, 0.6301), (1.087, 5.676e-08, 0.6301), (1.066, -0.212, 0.6301), (1.004, -0.4159, 0.6301), (0.9036, -0.6038, 0.6301), (0.7684, -0.7684, 0.6301), (0.6038, -0.9036, 0.6301), (0.4159, -1.004, 0.6301), (0.212, -1.066, 0.6301), (-3.644e-07, -1.087, 0.6301), (-0.212, -1.066, 0.6301), (-0.4159, -1.004, 0.6301), (-0.6038, -0.9036, 0.6301), (-0.7684, -0.7684, 0.6301), (-0.9036, -0.6038, 0.6301), (-1.004, -0.4159, 0.6301), (-1.066, -0.212, 0.6301), (-1.087, 1.024e-06, 0.6301), (-1.066, 0.212, 0.6301), (-1.004, 0.4159, 0.6301), (-0.9036, 0.6038, 0.6301), (-0.7684, 0.7684, 0.6301), (-0.6038, 0.9036, 0.6301), (-0.4159, 1.004, 0.6301), (-0.212, 1.066, 0.6301), (-4.836e-09, 1.02, 0.7532), (-0.1991, 1.001, 0.7532), (0.1991, 1.001, 0.7532), (0.3905, 0.9428, 0.7532), (0.567, 0.8485, 0.7532), (0.7216, 0.7216, 0.7532), (0.8485, 0.567, 0.7532), (0.9428, 0.3905, 0.7532), (1.001, 0.1991, 0.7532), (1.02, 7.17e-08, 0.7532), (1.001, -0.1991, 0.7532), (0.9428, -0.3905, 0.7532), (0.8485, -0.567, 0.7532), (0.7216, -0.7216, 0.7532), (0.567, -0.8485, 0.7532), (0.3905, -0.9428, 0.7532), (0.1991, -1.001, 0.7532), (-3.374e-07, -1.02, 0.7532), (-0.1991, -1.001, 0.7532), (-0.3905, -0.9428, 0.7532), (-0.567, -0.8485, 0.7532), (-0.7216, -0.7216, 0.7532), (-0.8485, -0.567, 0.7532), (-0.9428, -0.3905, 0.7532), (-1.001, -0.1991, 0.7532), (-1.02, 9.8e-07, 0.7532), (-1.001, 0.1991, 0.7532), (-0.9428, 0.3905, 0.7532), (-0.8485, 0.567, 0.7532), (-0.7216, 0.7216, 0.7532), (-0.567, 0.8485, 0.7532), (-0.3905, 0.9428, 0.7532)], [], [(3, 1, 1056, 1058), (104, 103, 1031, 1032), (118, 117, 1045, 1046), (105, 104, 1032, 1033), (119, 118, 1046, 1047), (106, 105, 1033, 1034), (120, 119, 1047, 1048), (107, 106, 1034, 1035), (121, 120, 1048, 1049), (108, 107, 1035, 1036), (122, 121, 1049, 1050), (109, 108, 1036, 1037), (123, 122, 1050, 1051), (110, 109, 1037, 1038), (97, 96, 58, 1025), (124, 123, 1051, 1052), (111, 110, 1038, 1039), (98, 97, 1025, 1026), (125, 124, 1052, 1053), (112, 111, 1039, 1040), (99, 98, 1026, 1027), (126, 125, 1053, 1054), (113, 112, 1040, 1041), (100, 99, 1027, 1028), (96, 127, 1055, 58), (114, 113, 1041, 1042), (101, 100, 1028, 1029), (127, 126, 1054, 1055), (115, 114, 1042, 1043), (102, 101, 1029, 1030), (116, 115, 1043, 1044), (103, 102, 1030, 1031), (117, 116, 1044, 1045), (58, 60, 62, 1025), (74, 75, 982, 980), (88, 89, 1010, 1008), (75, 76, 984, 982), (89, 90, 1012, 1010), (76, 77, 986, 984), (90, 91, 1014, 1012), (77, 78, 988, 986), (64, 65, 962, 1023), (91, 92, 1016, 1014), (78, 79, 990, 988), (65, 66, 964, 962), (92, 93, 1018, 1016), (79, 80, 992, 990), (66, 67, 966, 964), (93, 94, 1020, 1018), (80, 81, 994, 992), (67, 68, 968, 966), (95, 64, 1023, 1022), (81, 82, 996, 994), (68, 69, 970, 968), (94, 95, 1022, 1020), (82, 83, 998, 996), (69, 70, 972, 970), (83, 84, 1000, 998), (70, 71, 974, 972), (84, 85, 1002, 1000), (71, 72, 976, 974), (85, 86, 1004, 1002), (72, 73, 978, 976), (86, 87, 1006, 1004), (73, 74, 980, 978), (87, 88, 1008, 1006), (244, 126, 127, 248, 575), (248, 127, 96, 255, 571), (240, 125, 126, 244, 567), (236, 124, 125, 240, 563), (232, 123, 124, 236, 559), (228, 122, 123, 232, 555), (224, 121, 122, 228, 551), (220, 120, 121, 224, 547), (216, 119, 120, 220, 543), (212, 118, 119, 216, 539), (208, 117, 118, 212, 535), (204, 116, 117, 208, 531), (200, 115, 116, 204, 527), (196, 114, 115, 200, 523), (192, 113, 114, 196, 519), (188, 112, 113, 192, 515), (184, 111, 112, 188, 511), (180, 110, 111, 184, 507), (176, 109, 110, 180, 503), (172, 108, 109, 176, 499), (168, 107, 108, 172, 495), (164, 106, 107, 168, 491), (160, 105, 106, 164, 487), (156, 104, 105, 160, 483), (152, 103, 104, 156, 479), (148, 102, 103, 152, 475), (144, 101, 102, 148, 471), (140, 100, 101, 144, 467), (136, 99, 100, 140, 463), (132, 98, 99, 136, 459), (128, 97, 98, 132, 455), (255, 96, 97, 128, 451), (64, 252, 448, 131, 65), (959, 449, 130, 704), (958, 450, 129, 640), (957, 451, 128, 576), (65, 131, 452, 135, 66), (956, 453, 134, 705), (955, 454, 133, 641), (954, 455, 132, 577), (66, 135, 456, 139, 67), (953, 457, 138, 706), (952, 458, 137, 642), (951, 459, 136, 578), (67, 139, 460, 143, 68), (950, 461, 142, 707), (949, 462, 141, 643), (948, 463, 140, 579), (68, 143, 464, 147, 69), (947, 465, 146, 708), (946, 466, 145, 644), (945, 467, 144, 580), (69, 147, 468, 151, 70), (944, 469, 150, 709), (943, 470, 149, 645), (942, 471, 148, 581), (70, 151, 472, 155, 71), (941, 473, 154, 710), (940, 474, 153, 646), (939, 475, 152, 582), (71, 155, 476, 159, 72), (938, 477, 158, 711), (937, 478, 157, 647), (936, 479, 156, 583), (72, 159, 480, 163, 73), (935, 481, 162, 712), (934, 482, 161, 648), (933, 483, 160, 584), (73, 163, 484, 167, 74), (932, 485, 166, 713), (931, 486, 165, 649), (930, 487, 164, 585), (74, 167, 488, 171, 75), (929, 489, 170, 714), (928, 490, 169, 650), (927, 491, 168, 586), (75, 171, 492, 175, 76), (926, 493, 174, 715), (925, 494, 173, 651), (924, 495, 172, 587), (76, 175, 496, 179, 77), (923, 497, 178, 716), (922, 498, 177, 652), (921, 499, 176, 588), (77, 179, 500, 183, 78), (920, 501, 182, 717), (919, 502, 181, 653), (918, 503, 180, 589), (78, 183, 504, 187, 79), (917, 505, 186, 718), (916, 506, 185, 654), (915, 507, 184, 590), (79, 187, 508, 191, 80), (914, 509, 190, 719), (913, 510, 189, 655), (912, 511, 188, 591), (80, 191, 512, 195, 81), (911, 513, 194, 720), (910, 514, 193, 656), (909, 515, 192, 592), (81, 195, 516, 199, 82), (908, 517, 198, 721), (907, 518, 197, 657), (906, 519, 196, 593), (82, 199, 520, 203, 83), (905, 521, 202, 722), (904, 522, 201, 658), (903, 523, 200, 594), (83, 203, 524, 207, 84), (902, 525, 206, 723), (901, 526, 205, 659), (900, 527, 204, 595), (84, 207, 528, 211, 85), (899, 529, 210, 724), (898, 530, 209, 660), (897, 531, 208, 596), (85, 211, 532, 215, 86), (896, 533, 214, 725), (895, 534, 213, 661), (894, 535, 212, 597), (86, 215, 536, 219, 87), (893, 537, 218, 726), (892, 538, 217, 662), (891, 539, 216, 598), (87, 219, 540, 223, 88), (890, 541, 222, 727), (889, 542, 221, 663), (888, 543, 220, 599), (88, 223, 544, 227, 89), (887, 545, 226, 728), (886, 546, 225, 664), (885, 547, 224, 600), (89, 227, 548, 231, 90), (884, 549, 230, 729), (883, 550, 229, 665), (882, 551, 228, 601), (90, 231, 552, 235, 91), (881, 553, 234, 730), (880, 554, 233, 666), (879, 555, 232, 602), (91, 235, 556, 239, 92), (878, 557, 238, 731), (877, 558, 237, 667), (876, 559, 236, 603), (92, 239, 560, 243, 93), (875, 561, 242, 732), (874, 562, 241, 668), (873, 563, 240, 604), (93, 243, 564, 247, 94), (872, 565, 246, 733), (871, 566, 245, 669), (870, 567, 244, 605), (95, 251, 568, 252, 64), (869, 569, 253, 445), (868, 570, 254, 446), (867, 571, 255, 447), (94, 247, 572, 251, 95), (866, 573, 250, 734), (865, 574, 249, 670), (864, 575, 248, 606), (863, 608, 286, 442), (862, 609, 287, 607), (861, 610, 285, 439), (860, 611, 284, 436), (859, 612, 283, 433), (858, 613, 282, 430), (857, 614, 281, 427), (856, 615, 280, 424), (855, 616, 279, 421), (854, 617, 278, 418), (853, 618, 277, 415), (852, 619, 276, 412), (851, 620, 275, 409), (850, 621, 274, 406), (849, 622, 273, 403), (848, 623, 272, 400), (847, 624, 271, 397), (846, 625, 270, 394), (845, 626, 269, 391), (844, 627, 268, 388), (843, 628, 267, 385), (842, 629, 266, 382), (841, 630, 265, 379), (840, 631, 264, 376), (839, 632, 263, 373), (838, 633, 262, 370), (837, 634, 261, 367), (836, 635, 260, 364), (835, 636, 259, 361), (834, 637, 258, 358), (833, 638, 257, 355), (832, 639, 256, 352), (831, 672, 318, 443), (830, 673, 319, 671), (829, 674, 317, 440), (828, 675, 316, 437), (827, 676, 315, 434), (826, 677, 314, 431), (825, 678, 313, 428), (824, 679, 312, 425), (823, 680, 311, 422), (822, 681, 310, 419), (821, 682, 309, 416), (820, 683, 308, 413), (819, 684, 307, 410), (818, 685, 306, 407), (817, 686, 305, 404), (816, 687, 304, 401), (815, 688, 303, 398), (814, 689, 302, 395), (813, 690, 301, 392), (812, 691, 300, 389), (811, 692, 299, 386), (810, 693, 298, 383), (809, 694, 297, 380), (808, 695, 296, 377), (807, 696, 295, 374), (806, 697, 294, 371), (805, 698, 293, 368), (804, 699, 292, 365), (803, 700, 291, 362), (802, 701, 290, 359), (801, 702, 289, 356), (800, 703, 288, 353), (799, 736, 350, 444), (798, 737, 351, 735), (797, 738, 349, 441), (796, 739, 348, 438), (795, 740, 347, 435), (794, 741, 346, 432), (793, 742, 345, 429), (792, 743, 344, 426), (791, 744, 343, 423), (790, 745, 342, 420), (789, 746, 341, 417), (788, 747, 340, 414), (787, 748, 339, 411), (786, 749, 338, 408), (785, 750, 337, 405), (784, 751, 336, 402), (783, 752, 335, 399), (782, 753, 334, 396), (781, 754, 333, 393), (780, 755, 332, 390), (779, 756, 331, 387), (778, 757, 330, 384), (777, 758, 329, 381), (776, 759, 328, 378), (775, 760, 327, 375), (774, 761, 326, 372), (773, 762, 325, 369), (772, 763, 324, 366), (771, 764, 323, 363), (770, 765, 322, 360), (769, 766, 321, 357), (768, 767, 320, 354), (448, 768, 354, 131), (252, 735, 768, 448), (735, 351, 767, 768), (452, 769, 357, 135), (131, 354, 769, 452), (354, 320, 766, 769), (456, 770, 360, 139), (135, 357, 770, 456), (357, 321, 765, 770), (460, 771, 363, 143), (139, 360, 771, 460), (360, 322, 764, 771), (464, 772, 366, 147), (143, 363, 772, 464), (363, 323, 763, 772), (468, 773, 369, 151), (147, 366, 773, 468), (366, 324, 762, 773), (472, 774, 372, 155), (151, 369, 774, 472), (369, 325, 761, 774), (476, 775, 375, 159), (155, 372, 775, 476), (372, 326, 760, 775), (480, 776, 378, 163), (159, 375, 776, 480), (375, 327, 759, 776), (484, 777, 381, 167), (163, 378, 777, 484), (378, 328, 758, 777), (488, 778, 384, 171), (167, 381, 778, 488), (381, 329, 757, 778), (492, 779, 387, 175), (171, 384, 779, 492), (384, 330, 756, 779), (496, 780, 390, 179), (175, 387, 780, 496), (387, 331, 755, 780), (500, 781, 393, 183), (179, 390, 781, 500), (390, 332, 754, 781), (504, 782, 396, 187), (183, 393, 782, 504), (393, 333, 753, 782), (508, 783, 399, 191), (187, 396, 783, 508), (396, 334, 752, 783), (512, 784, 402, 195), (191, 399, 784, 512), (399, 335, 751, 784), (516, 785, 405, 199), (195, 402, 785, 516), (402, 336, 750, 785), (520, 786, 408, 203), (199, 405, 786, 520), (405, 337, 749, 786), (524, 787, 411, 207), (203, 408, 787, 524), (408, 338, 748, 787), (528, 788, 414, 211), (207, 411, 788, 528), (411, 339, 747, 788), (532, 789, 417, 215), (211, 414, 789, 532), (414, 340, 746, 789), (536, 790, 420, 219), (215, 417, 790, 536), (417, 341, 745, 790), (540, 791, 423, 223), (219, 420, 791, 540), (420, 342, 744, 791), (544, 792, 426, 227), (223, 423, 792, 544), (423, 343, 743, 792), (548, 793, 429, 231), (227, 426, 793, 548), (426, 344, 742, 793), (552, 794, 432, 235), (231, 429, 794, 552), (429, 345, 741, 794), (556, 795, 435, 239), (235, 432, 795, 556), (432, 346, 740, 795), (560, 796, 438, 243), (239, 435, 796, 560), (435, 347, 739, 796), (564, 797, 441, 247), (243, 438, 797, 564), (438, 348, 738, 797), (568, 798, 735, 252), (251, 444, 798, 568), (444, 350, 737, 798), (572, 799, 444, 251), (247, 441, 799, 572), (441, 349, 736, 799), (449, 800, 353, 130), (253, 671, 800, 449), (671, 319, 703, 800), (453, 801, 356, 134), (130, 353, 801, 453), (353, 288, 702, 801), (457, 802, 359, 138), (134, 356, 802, 457), (356, 289, 701, 802), (461, 803, 362, 142), (138, 359, 803, 461), (359, 290, 700, 803), (465, 804, 365, 146), (142, 362, 804, 465), (362, 291, 699, 804), (469, 805, 368, 150), (146, 365, 805, 469), (365, 292, 698, 805), (473, 806, 371, 154), (150, 368, 806, 473), (368, 293, 697, 806), (477, 807, 374, 158), (154, 371, 807, 477), (371, 294, 696, 807), (481, 808, 377, 162), (158, 374, 808, 481), (374, 295, 695, 808), (485, 809, 380, 166), (162, 377, 809, 485), (377, 296, 694, 809), (489, 810, 383, 170), (166, 380, 810, 489), (380, 297, 693, 810), (493, 811, 386, 174), (170, 383, 811, 493), (383, 298, 692, 811), (497, 812, 389, 178), (174, 386, 812, 497), (386, 299, 691, 812), (501, 813, 392, 182), (178, 389, 813, 501), (389, 300, 690, 813), (505, 814, 395, 186), (182, 392, 814, 505), (392, 301, 689, 814), (509, 815, 398, 190), (186, 395, 815, 509), (395, 302, 688, 815), (513, 816, 401, 194), (190, 398, 816, 513), (398, 303, 687, 816), (517, 817, 404, 198), (194, 401, 817, 517), (401, 304, 686, 817), (521, 818, 407, 202), (198, 404, 818, 521), (404, 305, 685, 818), (525, 819, 410, 206), (202, 407, 819, 525), (407, 306, 684, 819), (529, 820, 413, 210), (206, 410, 820, 529), (410, 307, 683, 820), (533, 821, 416, 214), (210, 413, 821, 533), (413, 308, 682, 821), (537, 822, 419, 218), (214, 416, 822, 537), (416, 309, 681, 822), (541, 823, 422, 222), (218, 419, 823, 541), (419, 310, 680, 823), (545, 824, 425, 226), (222, 422, 824, 545), (422, 311, 679, 824), (549, 825, 428, 230), (226, 425, 825, 549), (425, 312, 678, 825), (553, 826, 431, 234), (230, 428, 826, 553), (428, 313, 677, 826), (557, 827, 434, 238), (234, 431, 827, 557), (431, 314, 676, 827), (561, 828, 437, 242), (238, 434, 828, 561), (434, 315, 675, 828), (565, 829, 440, 246), (242, 437, 829, 565), (437, 316, 674, 829), (569, 830, 671, 253), (250, 443, 830, 569), (443, 318, 673, 830), (573, 831, 443, 250), (246, 440, 831, 573), (440, 317, 672, 831), (450, 832, 352, 129), (254, 607, 832, 450), (607, 287, 639, 832), (454, 833, 355, 133), (129, 352, 833, 454), (352, 256, 638, 833), (458, 834, 358, 137), (133, 355, 834, 458), (355, 257, 637, 834), (462, 835, 361, 141), (137, 358, 835, 462), (358, 258, 636, 835), (466, 836, 364, 145), (141, 361, 836, 466), (361, 259, 635, 836), (470, 837, 367, 149), (145, 364, 837, 470), (364, 260, 634, 837), (474, 838, 370, 153), (149, 367, 838, 474), (367, 261, 633, 838), (478, 839, 373, 157), (153, 370, 839, 478), (370, 262, 632, 839), (482, 840, 376, 161), (157, 373, 840, 482), (373, 263, 631, 840), (486, 841, 379, 165), (161, 376, 841, 486), (376, 264, 630, 841), (490, 842, 382, 169), (165, 379, 842, 490), (379, 265, 629, 842), (494, 843, 385, 173), (169, 382, 843, 494), (382, 266, 628, 843), (498, 844, 388, 177), (173, 385, 844, 498), (385, 267, 627, 844), (502, 845, 391, 181), (177, 388, 845, 502), (388, 268, 626, 845), (506, 846, 394, 185), (181, 391, 846, 506), (391, 269, 625, 846), (510, 847, 397, 189), (185, 394, 847, 510), (394, 270, 624, 847), (514, 848, 400, 193), (189, 397, 848, 514), (397, 271, 623, 848), (518, 849, 403, 197), (193, 400, 849, 518), (400, 272, 622, 849), (522, 850, 406, 201), (197, 403, 850, 522), (403, 273, 621, 850), (526, 851, 409, 205), (201, 406, 851, 526), (406, 274, 620, 851), (530, 852, 412, 209), (205, 409, 852, 530), (409, 275, 619, 852), (534, 853, 415, 213), (209, 412, 853, 534), (412, 276, 618, 853), (538, 854, 418, 217), (213, 415, 854, 538), (415, 277, 617, 854), (542, 855, 421, 221), (217, 418, 855, 542), (418, 278, 616, 855), (546, 856, 424, 225), (221, 421, 856, 546), (421, 279, 615, 856), (550, 857, 427, 229), (225, 424, 857, 550), (424, 280, 614, 857), (554, 858, 430, 233), (229, 427, 858, 554), (427, 281, 613, 858), (558, 859, 433, 237), (233, 430, 859, 558), (430, 282, 612, 859), (562, 860, 436, 241), (237, 433, 860, 562), (433, 283, 611, 860), (566, 861, 439, 245), (241, 436, 861, 566), (436, 284, 610, 861), (570, 862, 607, 254), (249, 442, 862, 570), (442, 286, 609, 862), (574, 863, 442, 249), (245, 439, 863, 574), (439, 285, 608, 863), (608, 864, 606, 286), (285, 605, 864, 608), (605, 244, 575, 864), (672, 865, 670, 318), (317, 669, 865, 672), (669, 245, 574, 865), (736, 866, 734, 350), (349, 733, 866, 736), (733, 246, 573, 866), (609, 867, 447, 287), (286, 606, 867, 609), (606, 248, 571, 867), (673, 868, 446, 319), (318, 670, 868, 673), (670, 249, 570, 868), (737, 869, 445, 351), (350, 734, 869, 737), (734, 250, 569, 869), (610, 870, 605, 285), (284, 604, 870, 610), (604, 240, 567, 870), (674, 871, 669, 317), (316, 668, 871, 674), (668, 241, 566, 871), (738, 872, 733, 349), (348, 732, 872, 738), (732, 242, 565, 872), (611, 873, 604, 284), (283, 603, 873, 611), (603, 236, 563, 873), (675, 874, 668, 316), (315, 667, 874, 675), (667, 237, 562, 874), (739, 875, 732, 348), (347, 731, 875, 739), (731, 238, 561, 875), (612, 876, 603, 283), (282, 602, 876, 612), (602, 232, 559, 876), (676, 877, 667, 315), (314, 666, 877, 676), (666, 233, 558, 877), (740, 878, 731, 347), (346, 730, 878, 740), (730, 234, 557, 878), (613, 879, 602, 282), (281, 601, 879, 613), (601, 228, 555, 879), (677, 880, 666, 314), (313, 665, 880, 677), (665, 229, 554, 880), (741, 881, 730, 346), (345, 729, 881, 741), (729, 230, 553, 881), (614, 882, 601, 281), (280, 600, 882, 614), (600, 224, 551, 882), (678, 883, 665, 313), (312, 664, 883, 678), (664, 225, 550, 883), (742, 884, 729, 345), (344, 728, 884, 742), (728, 226, 549, 884), (615, 885, 600, 280), (279, 599, 885, 615), (599, 220, 547, 885), (679, 886, 664, 312), (311, 663, 886, 679), (663, 221, 546, 886), (743, 887, 728, 344), (343, 727, 887, 743), (727, 222, 545, 887), (616, 888, 599, 279), (278, 598, 888, 616), (598, 216, 543, 888), (680, 889, 663, 311), (310, 662, 889, 680), (662, 217, 542, 889), (744, 890, 727, 343), (342, 726, 890, 744), (726, 218, 541, 890), (617, 891, 598, 278), (277, 597, 891, 617), (597, 212, 539, 891), (681, 892, 662, 310), (309, 661, 892, 681), (661, 213, 538, 892), (745, 893, 726, 342), (341, 725, 893, 745), (725, 214, 537, 893), (618, 894, 597, 277), (276, 596, 894, 618), (596, 208, 535, 894), (682, 895, 661, 309), (308, 660, 895, 682), (660, 209, 534, 895), (746, 896, 725, 341), (340, 724, 896, 746), (724, 210, 533, 896), (619, 897, 596, 276), (275, 595, 897, 619), (595, 204, 531, 897), (683, 898, 660, 308), (307, 659, 898, 683), (659, 205, 530, 898), (747, 899, 724, 340), (339, 723, 899, 747), (723, 206, 529, 899), (620, 900, 595, 275), (274, 594, 900, 620), (594, 200, 527, 900), (684, 901, 659, 307), (306, 658, 901, 684), (658, 201, 526, 901), (748, 902, 723, 339), (338, 722, 902, 748), (722, 202, 525, 902), (621, 903, 594, 274), (273, 593, 903, 621), (593, 196, 523, 903), (685, 904, 658, 306), (305, 657, 904, 685), (657, 197, 522, 904), (749, 905, 722, 338), (337, 721, 905, 749), (721, 198, 521, 905), (622, 906, 593, 273), (272, 592, 906, 622), (592, 192, 519, 906), (686, 907, 657, 305), (304, 656, 907, 686), (656, 193, 518, 907), (750, 908, 721, 337), (336, 720, 908, 750), (720, 194, 517, 908), (623, 909, 592, 272), (271, 591, 909, 623), (591, 188, 515, 909), (687, 910, 656, 304), (303, 655, 910, 687), (655, 189, 514, 910), (751, 911, 720, 336), (335, 719, 911, 751), (719, 190, 513, 911), (624, 912, 591, 271), (270, 590, 912, 624), (590, 184, 511, 912), (688, 913, 655, 303), (302, 654, 913, 688), (654, 185, 510, 913), (752, 914, 719, 335), (334, 718, 914, 752), (718, 186, 509, 914), (625, 915, 590, 270), (269, 589, 915, 625), (589, 180, 507, 915), (689, 916, 654, 302), (301, 653, 916, 689), (653, 181, 506, 916), (753, 917, 718, 334), (333, 717, 917, 753), (717, 182, 505, 917), (626, 918, 589, 269), (268, 588, 918, 626), (588, 176, 503, 918), (690, 919, 653, 301), (300, 652, 919, 690), (652, 177, 502, 919), (754, 920, 717, 333), (332, 716, 920, 754), (716, 178, 501, 920), (627, 921, 588, 268), (267, 587, 921, 627), (587, 172, 499, 921), (691, 922, 652, 300), (299, 651, 922, 691), (651, 173, 498, 922), (755, 923, 716, 332), (331, 715, 923, 755), (715, 174, 497, 923), (628, 924, 587, 267), (266, 586, 924, 628), (586, 168, 495, 924), (692, 925, 651, 299), (298, 650, 925, 692), (650, 169, 494, 925), (756, 926, 715, 331), (330, 714, 926, 756), (714, 170, 493, 926), (629, 927, 586, 266), (265, 585, 927, 629), (585, 164, 491, 927), (693, 928, 650, 298), (297, 649, 928, 693), (649, 165, 490, 928), (757, 929, 714, 330), (329, 713, 929, 757), (713, 166, 489, 929), (630, 930, 585, 265), (264, 584, 930, 630), (584, 160, 487, 930), (694, 931, 649, 297), (296, 648, 931, 694), (648, 161, 486, 931), (758, 932, 713, 329), (328, 712, 932, 758), (712, 162, 485, 932), (631, 933, 584, 264), (263, 583, 933, 631), (583, 156, 483, 933), (695, 934, 648, 296), (295, 647, 934, 695), (647, 157, 482, 934), (759, 935, 712, 328), (327, 711, 935, 759), (711, 158, 481, 935), (632, 936, 583, 263), (262, 582, 936, 632), (582, 152, 479, 936), (696, 937, 647, 295), (294, 646, 937, 696), (646, 153, 478, 937), (760, 938, 711, 327), (326, 710, 938, 760), (710, 154, 477, 938), (633, 939, 582, 262), (261, 581, 939, 633), (581, 148, 475, 939), (697, 940, 646, 294), (293, 645, 940, 697), (645, 149, 474, 940), (761, 941, 710, 326), (325, 709, 941, 761), (709, 150, 473, 941), (634, 942, 581, 261), (260, 580, 942, 634), (580, 144, 471, 942), (698, 943, 645, 293), (292, 644, 943, 698), (644, 145, 470, 943), (762, 944, 709, 325), (324, 708, 944, 762), (708, 146, 469, 944), (635, 945, 580, 260), (259, 579, 945, 635), (579, 140, 467, 945), (699, 946, 644, 292), (291, 643, 946, 699), (643, 141, 466, 946), (763, 947, 708, 324), (323, 707, 947, 763), (707, 142, 465, 947), (636, 948, 579, 259), (258, 578, 948, 636), (578, 136, 463, 948), (700, 949, 643, 291), (290, 642, 949, 700), (642, 137, 462, 949), (764, 950, 707, 323), (322, 706, 950, 764), (706, 138, 461, 950), (637, 951, 578, 258), (257, 577, 951, 637), (577, 132, 459, 951), (701, 952, 642, 290), (289, 641, 952, 701), (641, 133, 458, 952), (765, 953, 706, 322), (321, 705, 953, 765), (705, 134, 457, 953), (638, 954, 577, 257), (256, 576, 954, 638), (576, 128, 455, 954), (702, 955, 641, 289), (288, 640, 955, 702), (640, 129, 454, 955), (766, 956, 705, 321), (320, 704, 956, 766), (704, 130, 453, 956), (639, 957, 576, 256), (287, 447, 957, 639), (447, 255, 451, 957), (703, 958, 640, 288), (319, 446, 958, 703), (446, 254, 450, 958), (767, 959, 704, 320), (351, 445, 959, 767), (445, 253, 449, 959), (960, 961, 963, 965, 967, 969, 971, 973, 975, 977, 979, 981, 983, 985, 987, 989, 991, 993, 995, 997, 999, 1001, 1003, 1005, 1007, 1009, 1011, 1013, 1015, 1017, 1019, 1021), (1019, 1020, 1022, 1021), (1021, 1022, 1023, 960), (1017, 1018, 1020, 1019), (1015, 1016, 1018, 1017), (1013, 1014, 1016, 1015), (1011, 1012, 1014, 1013), (1009, 1010, 1012, 1011), (1007, 1008, 1010, 1009), (1005, 1006, 1008, 1007), (1003, 1004, 1006, 1005), (1001, 1002, 1004, 1003), (999, 1000, 1002, 1001), (997, 998, 1000, 999), (995, 996, 998, 997), (993, 994, 996, 995), (991, 992, 994, 993), (989, 990, 992, 991), (987, 988, 990, 989), (985, 986, 988, 987), (983, 984, 986, 985), (981, 982, 984, 983), (979, 980, 982, 981), (977, 978, 980, 979), (975, 976, 978, 977), (973, 974, 976, 975), (971, 972, 974, 973), (969, 970, 972, 971), (967, 968, 970, 969), (965, 966, 968, 967), (963, 964, 966, 965), (961, 962, 964, 963), (960, 1023, 962, 961), (1025, 62, 56, 1026), (1026, 56, 54, 1027), (1027, 54, 52, 1028), (1028, 52, 50, 1029), (1029, 50, 48, 1030), (1030, 48, 46, 1031), (1031, 46, 44, 1032), (1032, 44, 42, 1033), (1033, 42, 40, 1034), (1034, 40, 38, 1035), (1035, 38, 36, 1036), (1036, 36, 34, 1037), (1037, 34, 32, 1038), (1038, 32, 30, 1039), (1039, 30, 28, 1040), (1040, 28, 26, 1041), (1041, 26, 24, 1042), (1042, 24, 22, 1043), (1043, 22, 20, 1044), (1044, 20, 18, 1045), (1045, 18, 16, 1046), (1046, 16, 14, 1047), (1047, 14, 12, 1048), (1048, 12, 10, 1049), (1049, 10, 8, 1050), (1050, 8, 6, 1051), (1051, 6, 4, 1052), (1052, 4, 2, 1053), (1053, 2, 0, 1054), (60, 1024, 63, 1), (1055, 1024, 60, 58), (1054, 0, 1024, 1055), (18, 20, 41, 43), (54, 56, 5, 7), (0, 2, 59, 61), (36, 38, 23, 25), (2, 4, 57, 59), (38, 40, 21, 23), (20, 22, 39, 41), (56, 62, 3, 5), (22, 24, 37, 39), (4, 6, 55, 57), (40, 42, 19, 21), (6, 8, 53, 55), (42, 44, 17, 19), (24, 26, 35, 37), (62, 60, 1, 3), (26, 28, 33, 35), (8, 10, 51, 53), (44, 46, 15, 17), (10, 12, 49, 51), (46, 48, 13, 15), (28, 30, 31, 33), (30, 32, 29, 31), (12, 14, 47, 49), (48, 50, 11, 13), (14, 16, 45, 47), (50, 52, 9, 11), (1024, 0, 61, 63), (32, 34, 27, 29), (34, 36, 25, 27), (16, 18, 43, 45), (52, 54, 7, 9), (1058, 1056, 1057, 1087, 1086, 1085, 1084, 1083, 1082, 1081, 1080, 1079, 1078, 1077, 1076, 1075, 1074, 1073, 1072, 1071, 1070, 1069, 1068, 1067, 1066, 1065, 1064, 1063, 1062, 1061, 1060, 1059), (21, 19, 1066, 1067), (39, 37, 1075, 1076), (57, 55, 1084, 1085), (13, 11, 1062, 1063), (31, 29, 1071, 1072), (49, 47, 1080, 1081), (5, 3, 1058, 1059), (23, 21, 1067, 1068), (41, 39, 1076, 1077), (59, 57, 1085, 1086), (15, 13, 1063, 1064), (33, 31, 1072, 1073), (51, 49, 1081, 1082), (7, 5, 1059, 1060), (25, 23, 1068, 1069), (43, 41, 1077, 1078), (61, 59, 1086, 1087), (17, 15, 1064, 1065), (35, 33, 1073, 1074), (53, 51, 1082, 1083), (9, 7, 1060, 1061), (27, 25, 1069, 1070), (45, 43, 1078, 1079), (63, 61, 1087, 1057), (19, 17, 1065, 1066), (37, 35, 1074, 1075), (55, 53, 1083, 1084), (11, 9, 1061, 1062), (29, 27, 1070, 1071), (47, 45, 1079, 1080), (1, 63, 1057, 1056)])
me_cylinder.use_remesh_preserve_volume = False
me_cylinder.use_remesh_preserve_attributes = False
me_cylinder.use_mirror_vertex_groups = False
me_cylinder.update()

# ---- objects
ob_cylinder = bpy.data.objects.new('Cylinder', me_cylinder)
ob_lamp = bpy.data.objects.new('Lamp', light_lamp)
ob_camera = bpy.data.objects.new('Camera', cam_camera)

# ---- transforms, parenting, visibility, modifiers, constraints
ob_cylinder.location = (0.0, 0.0, 1.028)
ob_cylinder.scale = (1.008, 1.008, 1.008)
ob_cylinder.lineart.crease_threshold = 0.0
ob_lamp.location = (4.076, 1.005, 5.904)
ob_lamp.rotation_euler = (0.6503, 0.05522, 1.866)
ob_lamp.lock_rotations_4d = False
ob_lamp.empty_display_type = 'ARROWS'
ob_lamp.color = (0.0, 0.0, 0.0, 0.0)
ob_lamp.lineart.crease_threshold = 0.0
ob_camera.location = (7.481, -6.508, 5.344)
ob_camera.rotation_euler = (1.109, 0.01082, 0.8149)
ob_camera.lock_rotations_4d = False
ob_camera.empty_display_type = 'ARROWS'
ob_camera.color = (0.0, 0.0, 0.0, 0.0)
ob_camera.display_type = 'WIRE'
ob_camera.lineart.crease_threshold = 0.0

# ---- collection membership
col_collection_1.objects.link(ob_cylinder)
col_collection_1.objects.link(ob_lamp)
col_collection_1.objects.link(ob_camera)

# ---- scene / render settings (as saved in the file)
scene.camera = ob_camera
scene.frame_start = 1; scene.frame_end = 250; scene.frame_set(1)
scene.render.engine = 'BLENDER_EEVEE_NEXT'
scene.render.resolution_percentage = 50
scene.render.dither_intensity = 0.0
scene.cycles.use_denoising = False
scene.cycles.samples = 10
scene.cycles.sampling_pattern = 'TABULATED_SOBOL'
scene.cycles.light_sampling_threshold = 0.0
scene.cycles.use_adaptive_sampling = False
scene.cycles.use_light_tree = False
scene.cycles.blur_glossy = 0.0
scene.cycles.pixel_filter_type = 'GAUSSIAN'
scene.cycles.sample_clamp_indirect = 0.0
scene.view_settings.view_transform = 'Standard'
bpy.context.view_layer.update()
